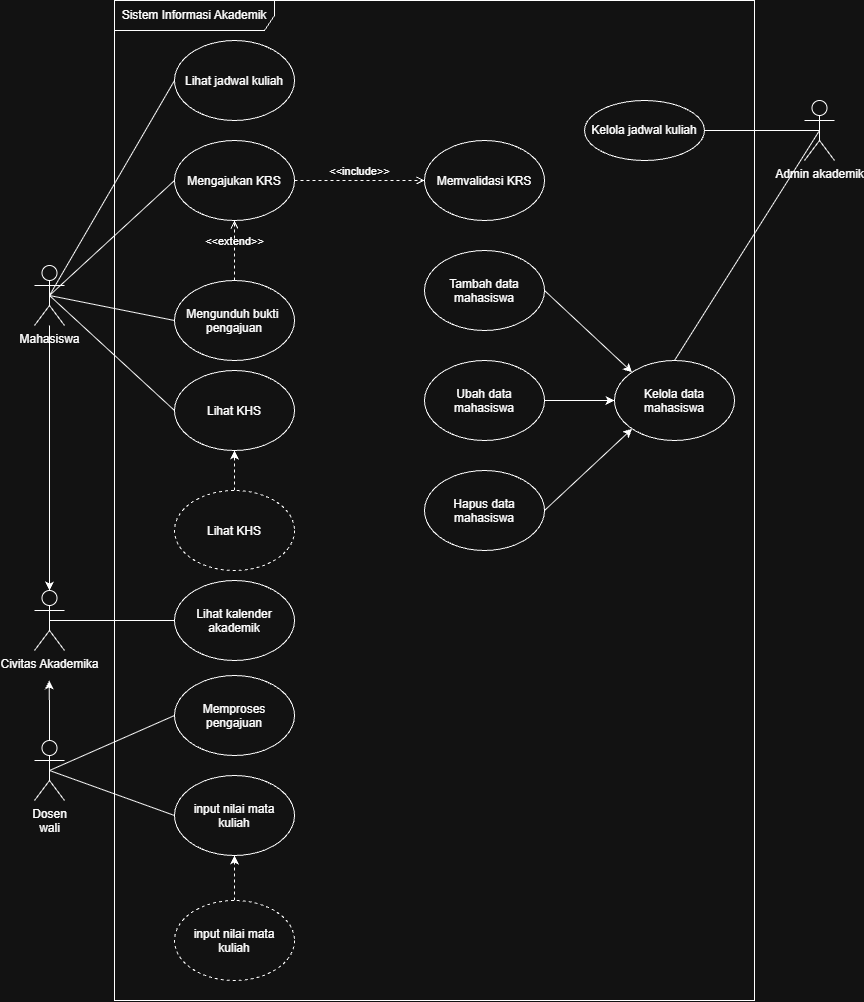

The diagram above was exported from draw.io. Its source (the exported page's mxGraphModel, read from the mxfile embedded in the PNG):
<mxGraphModel dx="2186" dy="1174" grid="1" gridSize="10" guides="1" tooltips="1" connect="1" arrows="1" fold="1" page="1" pageScale="1" pageWidth="850" pageHeight="1100" math="0" shadow="0">
  <root>
    <mxCell id="0" />
    <mxCell id="1" parent="0" />
    <mxCell id="QptcSq2vbVWiFg8brrLQ-1" parent="1" style="shape=umlFrame;whiteSpace=wrap;html=1;pointerEvents=0;recursiveResize=0;container=1;collapsible=0;width=160;" value="Sistem Informasi Akademik" vertex="1">
      <mxGeometry height="1000" width="640" x="100" y="60" as="geometry" />
    </mxCell>
    <mxCell id="QptcSq2vbVWiFg8brrLQ-5" parent="QptcSq2vbVWiFg8brrLQ-1" style="ellipse;html=1;whiteSpace=wrap;" value="Kelola jadwal kuliah" vertex="1">
      <mxGeometry height="60" width="120" x="470" y="100" as="geometry" />
    </mxCell>
    <mxCell id="QptcSq2vbVWiFg8brrLQ-6" parent="QptcSq2vbVWiFg8brrLQ-1" style="ellipse;whiteSpace=wrap;html=1;shapeInside=1;" value="Lihat jadwal kuliah" vertex="1">
      <mxGeometry height="80" width="120" x="60" y="40" as="geometry" />
    </mxCell>
    <mxCell id="BrgCVYrtiRDQU3FfdtfX-3" parent="QptcSq2vbVWiFg8brrLQ-1" style="ellipse;whiteSpace=wrap;html=1;shapeInside=1;" value="Memvalidasi KRS" vertex="1">
      <mxGeometry height="80" width="120" x="310" y="140" as="geometry" />
    </mxCell>
    <mxCell id="BrgCVYrtiRDQU3FfdtfX-4" parent="QptcSq2vbVWiFg8brrLQ-1" style="ellipse;whiteSpace=wrap;html=1;shapeInside=1;" value="Mengunduh bukti&amp;nbsp; pengajuan" vertex="1">
      <mxGeometry height="80" width="120" x="60" y="280" as="geometry" />
    </mxCell>
    <mxCell id="BrgCVYrtiRDQU3FfdtfX-2" parent="QptcSq2vbVWiFg8brrLQ-1" style="ellipse;whiteSpace=wrap;html=1;shapeInside=1;" value="Mengajukan KRS" vertex="1">
      <mxGeometry height="80" width="120" x="60" y="140" as="geometry" />
    </mxCell>
    <mxCell id="BrgCVYrtiRDQU3FfdtfX-5" parent="QptcSq2vbVWiFg8brrLQ-1" style="ellipse;whiteSpace=wrap;html=1;shapeInside=1;" value="Memproses pengajuan" vertex="1">
      <mxGeometry height="80" width="120" x="60" y="675" as="geometry" />
    </mxCell>
    <mxCell id="BrgCVYrtiRDQU3FfdtfX-10" edge="1" parent="QptcSq2vbVWiFg8brrLQ-1" source="BrgCVYrtiRDQU3FfdtfX-2" style="html=1;verticalAlign=bottom;labelBackgroundColor=none;endArrow=open;endFill=0;dashed=1;rounded=0;exitX=1;exitY=0.5;exitDx=0;exitDy=0;entryX=0;entryY=0.5;entryDx=0;entryDy=0;" target="BrgCVYrtiRDQU3FfdtfX-3" value="&amp;lt;&amp;lt;include&amp;gt;&amp;gt;">
      <mxGeometry relative="1" width="160" as="geometry">
        <mxPoint x="240" y="310" as="sourcePoint" />
        <mxPoint x="400" y="310" as="targetPoint" />
      </mxGeometry>
    </mxCell>
    <mxCell id="BrgCVYrtiRDQU3FfdtfX-11" edge="1" parent="QptcSq2vbVWiFg8brrLQ-1" source="BrgCVYrtiRDQU3FfdtfX-4" style="html=1;verticalAlign=bottom;labelBackgroundColor=none;endArrow=open;endFill=0;dashed=1;rounded=0;exitX=0.5;exitY=0;exitDx=0;exitDy=0;entryX=0.5;entryY=1;entryDx=0;entryDy=0;" target="BrgCVYrtiRDQU3FfdtfX-2" value="&amp;lt;&amp;lt;extend&amp;gt;&amp;gt;">
      <mxGeometry relative="1" width="160" as="geometry">
        <mxPoint x="220" y="390" as="sourcePoint" />
        <mxPoint x="380" y="390" as="targetPoint" />
      </mxGeometry>
    </mxCell>
    <mxCell id="J8QH4PfD2Z6vaHG23vt_-1" parent="QptcSq2vbVWiFg8brrLQ-1" style="ellipse;whiteSpace=wrap;html=1;shapeInside=1;" value="Lihat kalender akademik" vertex="1">
      <mxGeometry height="80" width="120" x="60" y="580" as="geometry" />
    </mxCell>
    <mxCell id="J8QH4PfD2Z6vaHG23vt_-2" parent="QptcSq2vbVWiFg8brrLQ-1" style="ellipse;whiteSpace=wrap;html=1;shapeInside=1;" value="input nilai mata kuliah" vertex="1">
      <mxGeometry height="80" width="120" x="60" y="775" as="geometry" />
    </mxCell>
    <mxCell id="J8QH4PfD2Z6vaHG23vt_-14" parent="QptcSq2vbVWiFg8brrLQ-1" style="ellipse;whiteSpace=wrap;html=1;shapeInside=1;" value="Lihat KHS" vertex="1">
      <mxGeometry height="80" width="120" x="60" y="370" as="geometry" />
    </mxCell>
    <mxCell id="J8QH4PfD2Z6vaHG23vt_-15" parent="QptcSq2vbVWiFg8brrLQ-1" style="ellipse;whiteSpace=wrap;html=1;shapeInside=1;" value="Kelola data mahasiswa" vertex="1">
      <mxGeometry height="80" width="120" x="500" y="360" as="geometry" />
    </mxCell>
    <mxCell id="J8QH4PfD2Z6vaHG23vt_-31" edge="1" parent="QptcSq2vbVWiFg8brrLQ-1" source="J8QH4PfD2Z6vaHG23vt_-16" style="rounded=0;orthogonalLoop=1;jettySize=auto;html=1;exitX=1;exitY=0.5;exitDx=0;exitDy=0;entryX=0;entryY=0;entryDx=0;entryDy=0;" target="J8QH4PfD2Z6vaHG23vt_-15">
      <mxGeometry relative="1" as="geometry" />
    </mxCell>
    <mxCell id="J8QH4PfD2Z6vaHG23vt_-16" parent="QptcSq2vbVWiFg8brrLQ-1" style="ellipse;whiteSpace=wrap;html=1;shapeInside=1;" value="Tambah data mahasiswa" vertex="1">
      <mxGeometry height="80" width="120" x="310" y="250" as="geometry" />
    </mxCell>
    <mxCell id="J8QH4PfD2Z6vaHG23vt_-30" edge="1" parent="QptcSq2vbVWiFg8brrLQ-1" source="J8QH4PfD2Z6vaHG23vt_-17" style="edgeStyle=orthogonalEdgeStyle;rounded=0;orthogonalLoop=1;jettySize=auto;html=1;" target="J8QH4PfD2Z6vaHG23vt_-15" value="">
      <mxGeometry relative="1" as="geometry" />
    </mxCell>
    <mxCell id="J8QH4PfD2Z6vaHG23vt_-17" parent="QptcSq2vbVWiFg8brrLQ-1" style="ellipse;whiteSpace=wrap;html=1;shapeInside=1;" value="Ubah data mahasiswa" vertex="1">
      <mxGeometry height="80" width="120" x="310" y="360" as="geometry" />
    </mxCell>
    <mxCell id="J8QH4PfD2Z6vaHG23vt_-32" edge="1" parent="QptcSq2vbVWiFg8brrLQ-1" source="J8QH4PfD2Z6vaHG23vt_-18" style="rounded=0;orthogonalLoop=1;jettySize=auto;html=1;exitX=1;exitY=0.5;exitDx=0;exitDy=0;entryX=0;entryY=1;entryDx=0;entryDy=0;" target="J8QH4PfD2Z6vaHG23vt_-15">
      <mxGeometry relative="1" as="geometry" />
    </mxCell>
    <mxCell id="J8QH4PfD2Z6vaHG23vt_-18" parent="QptcSq2vbVWiFg8brrLQ-1" style="ellipse;whiteSpace=wrap;html=1;shapeInside=1;" value="Hapus data mahasiswa" vertex="1">
      <mxGeometry height="80" width="120" x="310" y="470" as="geometry" />
    </mxCell>
    <mxCell id="J8QH4PfD2Z6vaHG23vt_-36" edge="1" parent="QptcSq2vbVWiFg8brrLQ-1" source="J8QH4PfD2Z6vaHG23vt_-34" style="edgeStyle=orthogonalEdgeStyle;rounded=0;orthogonalLoop=1;jettySize=auto;html=1;dashed=1;" target="J8QH4PfD2Z6vaHG23vt_-2" value="">
      <mxGeometry relative="1" as="geometry" />
    </mxCell>
    <mxCell id="J8QH4PfD2Z6vaHG23vt_-34" parent="QptcSq2vbVWiFg8brrLQ-1" style="ellipse;whiteSpace=wrap;html=1;shapeInside=1;dashed=1;" value="input nilai mata kuliah" vertex="1">
      <mxGeometry height="80" width="120" x="60" y="900" as="geometry" />
    </mxCell>
    <mxCell id="J8QH4PfD2Z6vaHG23vt_-37" edge="1" parent="QptcSq2vbVWiFg8brrLQ-1" source="J8QH4PfD2Z6vaHG23vt_-35" style="edgeStyle=orthogonalEdgeStyle;rounded=0;orthogonalLoop=1;jettySize=auto;html=1;dashed=1;" target="J8QH4PfD2Z6vaHG23vt_-14" value="">
      <mxGeometry relative="1" as="geometry" />
    </mxCell>
    <mxCell id="J8QH4PfD2Z6vaHG23vt_-35" parent="QptcSq2vbVWiFg8brrLQ-1" style="ellipse;whiteSpace=wrap;html=1;shapeInside=1;dashed=1;" value="Lihat KHS" vertex="1">
      <mxGeometry height="80" width="120" x="60" y="490" as="geometry" />
    </mxCell>
    <mxCell id="BrgCVYrtiRDQU3FfdtfX-7" edge="1" parent="1" source="QptcSq2vbVWiFg8brrLQ-3" style="rounded=0;orthogonalLoop=1;jettySize=auto;html=1;exitX=0.5;exitY=0.5;exitDx=0;exitDy=0;exitPerimeter=0;entryX=0;entryY=0.5;entryDx=0;entryDy=0;endArrow=none;endFill=0;" target="BrgCVYrtiRDQU3FfdtfX-2">
      <mxGeometry relative="1" as="geometry" />
    </mxCell>
    <mxCell id="BrgCVYrtiRDQU3FfdtfX-8" edge="1" parent="1" source="QptcSq2vbVWiFg8brrLQ-3" style="rounded=0;orthogonalLoop=1;jettySize=auto;html=1;exitX=0.5;exitY=0.5;exitDx=0;exitDy=0;exitPerimeter=0;entryX=0;entryY=0.5;entryDx=0;entryDy=0;endArrow=none;endFill=0;" target="BrgCVYrtiRDQU3FfdtfX-4">
      <mxGeometry relative="1" as="geometry" />
    </mxCell>
    <mxCell id="J8QH4PfD2Z6vaHG23vt_-24" edge="1" parent="1" source="QptcSq2vbVWiFg8brrLQ-3" style="edgeStyle=orthogonalEdgeStyle;rounded=0;orthogonalLoop=1;jettySize=auto;html=1;" target="J8QH4PfD2Z6vaHG23vt_-19" value="">
      <mxGeometry relative="1" as="geometry" />
    </mxCell>
    <mxCell id="J8QH4PfD2Z6vaHG23vt_-27" edge="1" parent="1" source="QptcSq2vbVWiFg8brrLQ-3" style="rounded=0;orthogonalLoop=1;jettySize=auto;html=1;exitX=0.5;exitY=0.5;exitDx=0;exitDy=0;exitPerimeter=0;entryX=0;entryY=0.5;entryDx=0;entryDy=0;endArrow=none;endFill=0;" target="J8QH4PfD2Z6vaHG23vt_-14">
      <mxGeometry relative="1" as="geometry" />
    </mxCell>
    <mxCell id="QptcSq2vbVWiFg8brrLQ-3" parent="1" style="shape=umlActor;verticalLabelPosition=bottom;verticalAlign=top;html=1;" value="Mahasiswa" vertex="1">
      <mxGeometry height="60" width="30" x="20" y="325" as="geometry" />
    </mxCell>
    <mxCell id="QptcSq2vbVWiFg8brrLQ-2" edge="1" parent="1" source="QptcSq2vbVWiFg8brrLQ-3" style="rounded=0;orthogonalLoop=1;jettySize=auto;html=1;exitX=0.5;exitY=0.5;exitDx=0;exitDy=0;exitPerimeter=0;entryX=0;entryY=0.5;entryDx=0;entryDy=0;endArrow=none;endFill=0;" target="QptcSq2vbVWiFg8brrLQ-6">
      <mxGeometry relative="1" as="geometry" />
    </mxCell>
    <mxCell id="QptcSq2vbVWiFg8brrLQ-9" edge="1" parent="1" source="QptcSq2vbVWiFg8brrLQ-8" style="rounded=0;orthogonalLoop=1;jettySize=auto;html=1;exitX=0.5;exitY=0.5;exitDx=0;exitDy=0;exitPerimeter=0;entryX=1;entryY=0.5;entryDx=0;entryDy=0;endArrow=none;endFill=0;" target="QptcSq2vbVWiFg8brrLQ-5">
      <mxGeometry relative="1" as="geometry" />
    </mxCell>
    <mxCell id="J8QH4PfD2Z6vaHG23vt_-28" edge="1" parent="1" source="QptcSq2vbVWiFg8brrLQ-8" style="rounded=0;orthogonalLoop=1;jettySize=auto;html=1;exitX=0.5;exitY=0.5;exitDx=0;exitDy=0;exitPerimeter=0;entryX=0.5;entryY=0;entryDx=0;entryDy=0;endArrow=none;endFill=0;" target="J8QH4PfD2Z6vaHG23vt_-15">
      <mxGeometry relative="1" as="geometry" />
    </mxCell>
    <mxCell id="QptcSq2vbVWiFg8brrLQ-8" parent="1" style="shape=umlActor;verticalLabelPosition=bottom;verticalAlign=top;html=1;" value="Admin akademik&lt;div&gt;&lt;br&gt;&lt;/div&gt;" vertex="1">
      <mxGeometry height="60" width="30" x="790" y="160" as="geometry" />
    </mxCell>
    <mxCell id="BrgCVYrtiRDQU3FfdtfX-14" edge="1" parent="1" source="BrgCVYrtiRDQU3FfdtfX-13" style="rounded=0;orthogonalLoop=1;jettySize=auto;html=1;exitX=0.5;exitY=0.5;exitDx=0;exitDy=0;exitPerimeter=0;entryX=0;entryY=0.5;entryDx=0;entryDy=0;endArrow=none;endFill=0;" target="BrgCVYrtiRDQU3FfdtfX-5">
      <mxGeometry relative="1" as="geometry" />
    </mxCell>
    <mxCell id="J8QH4PfD2Z6vaHG23vt_-26" edge="1" parent="1" source="BrgCVYrtiRDQU3FfdtfX-13" style="rounded=0;orthogonalLoop=1;jettySize=auto;html=1;exitX=0.5;exitY=0.5;exitDx=0;exitDy=0;exitPerimeter=0;entryX=0;entryY=0.5;entryDx=0;entryDy=0;endArrow=none;endFill=0;" target="J8QH4PfD2Z6vaHG23vt_-2">
      <mxGeometry relative="1" as="geometry" />
    </mxCell>
    <mxCell id="J8QH4PfD2Z6vaHG23vt_-33" edge="1" parent="1" source="BrgCVYrtiRDQU3FfdtfX-13" style="edgeStyle=orthogonalEdgeStyle;rounded=0;orthogonalLoop=1;jettySize=auto;html=1;exitX=0.5;exitY=0;exitDx=0;exitDy=0;exitPerimeter=0;">
      <mxGeometry relative="1" x="0.5614" as="geometry">
        <mxPoint x="34.67" y="740" as="targetPoint" />
      </mxGeometry>
    </mxCell>
    <mxCell id="BrgCVYrtiRDQU3FfdtfX-13" parent="1" style="shape=umlActor;verticalLabelPosition=bottom;verticalAlign=top;html=1;" value="&lt;div&gt;Dosen&lt;/div&gt;&lt;div&gt;wali&lt;/div&gt;" vertex="1">
      <mxGeometry height="60" width="30" x="20" y="800" as="geometry" />
    </mxCell>
    <mxCell id="J8QH4PfD2Z6vaHG23vt_-25" edge="1" parent="1" source="J8QH4PfD2Z6vaHG23vt_-19" style="rounded=0;orthogonalLoop=1;jettySize=auto;html=1;exitX=0.5;exitY=0.5;exitDx=0;exitDy=0;exitPerimeter=0;entryX=0;entryY=0.5;entryDx=0;entryDy=0;endArrow=none;endFill=0;" target="J8QH4PfD2Z6vaHG23vt_-1">
      <mxGeometry relative="1" as="geometry" />
    </mxCell>
    <mxCell id="J8QH4PfD2Z6vaHG23vt_-19" parent="1" style="shape=umlActor;verticalLabelPosition=bottom;verticalAlign=top;html=1;" value="&lt;div&gt;Civitas Akademika&lt;/div&gt;" vertex="1">
      <mxGeometry height="60" width="30" x="20" y="650" as="geometry" />
    </mxCell>
  </root>
</mxGraphModel>